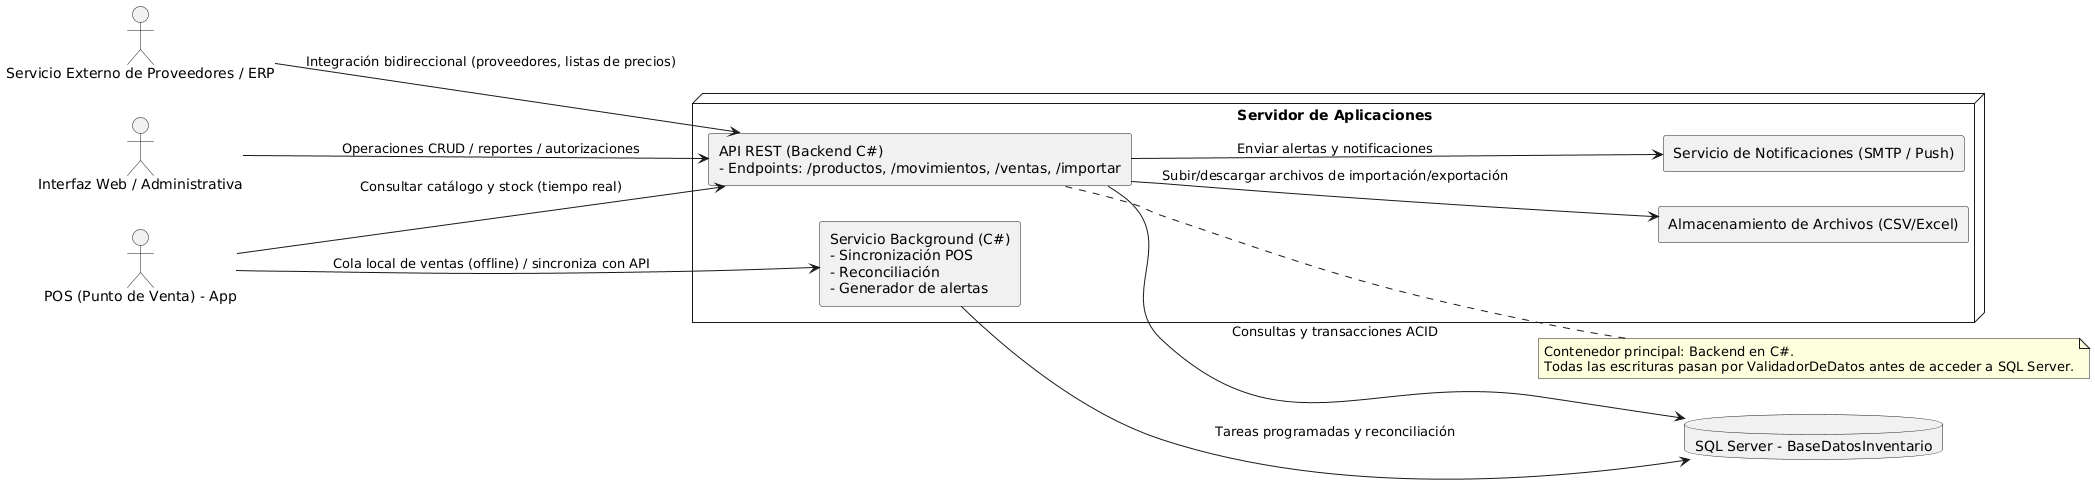

The diagram above was rendered by PlantUML. Its source (embedded in the PNG):
@startuml
left to right direction
skinparam componentStyle rectangle

actor "POS (Punto de Venta) - App" as POS
actor "Interfaz Web / Administrativa" as WebUI
actor "Servicio Externo de Proveedores / ERP" as ERP

node "Servidor de Aplicaciones" as ServApp {
  component "API REST (Backend C#)\n- Endpoints: /productos, /movimientos, /ventas, /importar" as API
  component "Servicio Background (C#)\n- Sincronización POS\n- Reconciliación\n- Generador de alertas" as Background
  component "Servicio de Notificaciones (SMTP / Push)" as Notifs
  component "Almacenamiento de Archivos (CSV/Excel)" as FileStore
}

database "SQL Server - BaseDatosInventario" as SQLServer

POS --> API : Consultar catálogo y stock (tiempo real)
POS --> Background : Cola local de ventas (offline) / sincroniza con API
WebUI --> API : Operaciones CRUD / reportes / autorizaciones
API --> SQLServer : Consultas y transacciones ACID
Background --> SQLServer : Tareas programadas y reconciliación
API --> Notifs : Enviar alertas y notificaciones
API --> FileStore : Subir/descargar archivos de importación/exportación
ERP --> API : Integración bidireccional (proveedores, listas de precios)

note right of API
  Contenedor principal: Backend en C#.
  Todas las escrituras pasan por ValidadorDeDatos antes de acceder a SQL Server.
end note
@enduml